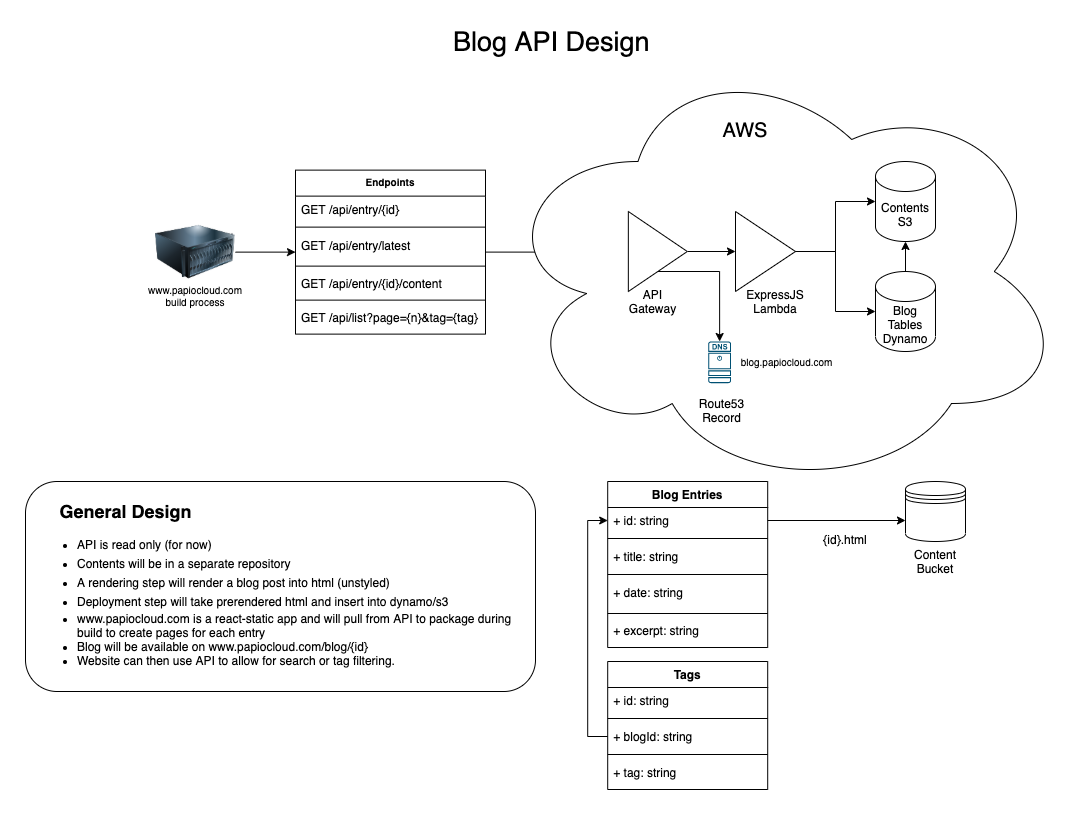

The diagram above was exported from draw.io. Its source (the exported page's mxGraphModel, read from the mxfile embedded in the PNG):
<mxGraphModel dx="1106" dy="1003" grid="1" gridSize="10" guides="1" tooltips="1" connect="1" arrows="1" fold="1" page="1" pageScale="1" pageWidth="1100" pageHeight="850" math="0" shadow="0">
  <root>
    <mxCell id="0" />
    <mxCell id="1" parent="0" />
    <mxCell id="1vNg-IgSrtvpcGzacLGx-53" style="edgeStyle=orthogonalEdgeStyle;rounded=0;orthogonalLoop=1;jettySize=auto;html=1;entryX=0;entryY=0.5;entryDx=0;entryDy=0;fontSize=10;" parent="1" source="1vNg-IgSrtvpcGzacLGx-43" target="1vNg-IgSrtvpcGzacLGx-17" edge="1">
      <mxGeometry relative="1" as="geometry" />
    </mxCell>
    <mxCell id="1vNg-IgSrtvpcGzacLGx-61" value="" style="group" parent="1" vertex="1" connectable="0">
      <mxGeometry x="180" y="198.62" width="300" height="164" as="geometry" />
    </mxCell>
    <mxCell id="1vNg-IgSrtvpcGzacLGx-43" value="Endpoints" style="swimlane;fontStyle=1;align=center;verticalAlign=top;childLayout=stackLayout;horizontal=1;startSize=26;horizontalStack=0;resizeParent=1;resizeParentMax=0;resizeLast=0;collapsible=1;marginBottom=0;fontSize=10;" parent="1vNg-IgSrtvpcGzacLGx-61" vertex="1">
      <mxGeometry x="110" width="190" height="164" as="geometry" />
    </mxCell>
    <mxCell id="1vNg-IgSrtvpcGzacLGx-44" value="GET /api/entry/{id}" style="text;strokeColor=none;fillColor=none;align=left;verticalAlign=top;spacingLeft=4;spacingRight=4;overflow=hidden;rotatable=0;points=[[0,0.5],[1,0.5]];portConstraint=eastwest;opacity=0;" parent="1vNg-IgSrtvpcGzacLGx-43" vertex="1">
      <mxGeometry y="26" width="190" height="26" as="geometry" />
    </mxCell>
    <mxCell id="1vNg-IgSrtvpcGzacLGx-60" value="" style="line;strokeWidth=1;rotatable=0;dashed=0;labelPosition=right;align=left;verticalAlign=middle;spacingTop=0;spacingLeft=6;points=[];portConstraint=eastwest;fontSize=10;" parent="1vNg-IgSrtvpcGzacLGx-43" vertex="1">
      <mxGeometry y="52" width="190" height="10" as="geometry" />
    </mxCell>
    <mxCell id="1vNg-IgSrtvpcGzacLGx-59" value="GET /api/entry/latest" style="text;strokeColor=none;fillColor=none;spacingLeft=4;spacingRight=4;overflow=hidden;rotatable=0;points=[[0,0.5],[1,0.5]];portConstraint=eastwest;fontSize=12;align=left;opacity=0;" parent="1vNg-IgSrtvpcGzacLGx-43" vertex="1">
      <mxGeometry y="62" width="190" height="30" as="geometry" />
    </mxCell>
    <mxCell id="1vNg-IgSrtvpcGzacLGx-45" value="" style="line;strokeWidth=1;fillColor=none;align=left;verticalAlign=middle;spacingTop=-1;spacingLeft=3;spacingRight=3;rotatable=0;labelPosition=right;points=[];portConstraint=eastwest;" parent="1vNg-IgSrtvpcGzacLGx-43" vertex="1">
      <mxGeometry y="92" width="190" height="8" as="geometry" />
    </mxCell>
    <mxCell id="1vNg-IgSrtvpcGzacLGx-46" value="GET /api/entry/{id}/content" style="text;strokeColor=none;fillColor=none;align=left;verticalAlign=top;spacingLeft=4;spacingRight=4;overflow=hidden;rotatable=0;points=[[0,0.5],[1,0.5]];portConstraint=eastwest;opacity=0;" parent="1vNg-IgSrtvpcGzacLGx-43" vertex="1">
      <mxGeometry y="100" width="190" height="26" as="geometry" />
    </mxCell>
    <mxCell id="1vNg-IgSrtvpcGzacLGx-49" value="" style="line;strokeWidth=1;fillColor=none;align=left;verticalAlign=middle;spacingTop=-1;spacingLeft=3;spacingRight=3;rotatable=0;labelPosition=right;points=[];portConstraint=eastwest;fontSize=10;" parent="1vNg-IgSrtvpcGzacLGx-43" vertex="1">
      <mxGeometry y="126" width="190" height="8" as="geometry" />
    </mxCell>
    <mxCell id="1vNg-IgSrtvpcGzacLGx-47" value="GET /api/list?page={n}&amp;tag={tag}" style="text;strokeColor=none;fillColor=none;spacingLeft=4;spacingRight=4;overflow=hidden;rotatable=0;points=[[0,0.5],[1,0.5]];portConstraint=eastwest;fontSize=12;opacity=0;" parent="1vNg-IgSrtvpcGzacLGx-43" vertex="1">
      <mxGeometry y="134" width="190" height="30" as="geometry" />
    </mxCell>
    <mxCell id="1vNg-IgSrtvpcGzacLGx-55" style="edgeStyle=orthogonalEdgeStyle;rounded=0;orthogonalLoop=1;jettySize=auto;html=1;entryX=0;entryY=0.5;entryDx=0;entryDy=0;fontSize=10;exitX=1;exitY=0.5;exitDx=0;exitDy=0;" parent="1vNg-IgSrtvpcGzacLGx-61" source="1vNg-IgSrtvpcGzacLGx-97" target="1vNg-IgSrtvpcGzacLGx-43" edge="1">
      <mxGeometry relative="1" as="geometry">
        <mxPoint x="75.59999999999991" y="82.08000000000004" as="sourcePoint" />
      </mxGeometry>
    </mxCell>
    <mxCell id="1vNg-IgSrtvpcGzacLGx-129" value="" style="group" parent="1vNg-IgSrtvpcGzacLGx-61" vertex="1" connectable="0">
      <mxGeometry x="-30" y="42" width="80" height="97.38" as="geometry" />
    </mxCell>
    <mxCell id="1vNg-IgSrtvpcGzacLGx-41" value="www.papiocloud.com build process" style="text;html=1;strokeColor=none;fillColor=none;align=center;verticalAlign=middle;whiteSpace=wrap;rounded=0;fontSize=10;" parent="1vNg-IgSrtvpcGzacLGx-129" vertex="1">
      <mxGeometry x="20" y="69.38" width="40" height="28" as="geometry" />
    </mxCell>
    <mxCell id="1vNg-IgSrtvpcGzacLGx-97" value="" style="image;html=1;image=img/lib/clip_art/computers/Server_128x128.png;fontSize=12;strokeColor=#000000;align=left;" parent="1vNg-IgSrtvpcGzacLGx-129" vertex="1">
      <mxGeometry width="80" height="80" as="geometry" />
    </mxCell>
    <mxCell id="1vNg-IgSrtvpcGzacLGx-72" value="Blog Entries" style="swimlane;fontStyle=1;align=center;verticalAlign=top;childLayout=stackLayout;horizontal=1;startSize=26;horizontalStack=0;resizeParent=1;resizeParentMax=0;resizeLast=0;collapsible=1;marginBottom=0;fontSize=12;" parent="1" vertex="1">
      <mxGeometry x="602.2" y="510" width="160" height="166" as="geometry" />
    </mxCell>
    <mxCell id="1vNg-IgSrtvpcGzacLGx-73" value="+ id: string" style="text;strokeColor=none;fillColor=none;align=left;verticalAlign=top;spacingLeft=4;spacingRight=4;overflow=hidden;rotatable=0;points=[[0,0.5],[1,0.5]];portConstraint=eastwest;opacity=0;" parent="1vNg-IgSrtvpcGzacLGx-72" vertex="1">
      <mxGeometry y="26" width="160" height="26" as="geometry" />
    </mxCell>
    <mxCell id="1vNg-IgSrtvpcGzacLGx-74" value="" style="line;strokeWidth=1;rotatable=0;dashed=0;labelPosition=right;align=left;verticalAlign=middle;spacingTop=0;spacingLeft=6;points=[];portConstraint=eastwest;fontSize=10;" parent="1vNg-IgSrtvpcGzacLGx-72" vertex="1">
      <mxGeometry y="52" width="160" height="10" as="geometry" />
    </mxCell>
    <mxCell id="1vNg-IgSrtvpcGzacLGx-80" value="+ title: string" style="text;strokeColor=none;fillColor=none;align=left;verticalAlign=top;spacingLeft=4;spacingRight=4;overflow=hidden;rotatable=0;points=[[0,0.5],[1,0.5]];portConstraint=eastwest;fontSize=12;opacity=0;" parent="1vNg-IgSrtvpcGzacLGx-72" vertex="1">
      <mxGeometry y="62" width="160" height="26" as="geometry" />
    </mxCell>
    <mxCell id="1vNg-IgSrtvpcGzacLGx-82" value="" style="line;strokeWidth=1;rotatable=0;dashed=0;labelPosition=right;align=left;verticalAlign=middle;spacingTop=0;spacingLeft=6;points=[];portConstraint=eastwest;fontSize=12;" parent="1vNg-IgSrtvpcGzacLGx-72" vertex="1">
      <mxGeometry y="88" width="160" height="10" as="geometry" />
    </mxCell>
    <mxCell id="1vNg-IgSrtvpcGzacLGx-75" value="+ date: string" style="text;strokeColor=none;fillColor=none;spacingLeft=4;spacingRight=4;overflow=hidden;rotatable=0;points=[[0,0.5],[1,0.5]];portConstraint=eastwest;fontSize=12;align=left;opacity=0;" parent="1vNg-IgSrtvpcGzacLGx-72" vertex="1">
      <mxGeometry y="98" width="160" height="30" as="geometry" />
    </mxCell>
    <mxCell id="1vNg-IgSrtvpcGzacLGx-78" value="" style="line;strokeWidth=1;fillColor=none;align=left;verticalAlign=middle;spacingTop=-1;spacingLeft=3;spacingRight=3;rotatable=0;labelPosition=right;points=[];portConstraint=eastwest;fontSize=10;" parent="1vNg-IgSrtvpcGzacLGx-72" vertex="1">
      <mxGeometry y="128" width="160" height="8" as="geometry" />
    </mxCell>
    <mxCell id="1vNg-IgSrtvpcGzacLGx-79" value="+ excerpt: string" style="text;strokeColor=none;fillColor=none;spacingLeft=4;spacingRight=4;overflow=hidden;rotatable=0;points=[[0,0.5],[1,0.5]];portConstraint=eastwest;fontSize=12;opacity=0;" parent="1vNg-IgSrtvpcGzacLGx-72" vertex="1">
      <mxGeometry y="136" width="160" height="30" as="geometry" />
    </mxCell>
    <mxCell id="1vNg-IgSrtvpcGzacLGx-86" value="" style="group" parent="1" vertex="1" connectable="0">
      <mxGeometry x="490" y="80" width="570" height="440" as="geometry" />
    </mxCell>
    <mxCell id="1vNg-IgSrtvpcGzacLGx-5" value="" style="ellipse;shape=cloud;whiteSpace=wrap;html=1;" parent="1vNg-IgSrtvpcGzacLGx-86" vertex="1">
      <mxGeometry width="570" height="440" as="geometry" />
    </mxCell>
    <mxCell id="1vNg-IgSrtvpcGzacLGx-3" value="Blog&lt;br&gt;Tables&lt;br&gt;Dynamo" style="shape=cylinder3;whiteSpace=wrap;html=1;boundedLbl=1;backgroundOutline=1;size=15;" parent="1vNg-IgSrtvpcGzacLGx-86" vertex="1">
      <mxGeometry x="380" y="220" width="60" height="80" as="geometry" />
    </mxCell>
    <mxCell id="1vNg-IgSrtvpcGzacLGx-4" value="Contents&lt;br&gt;S3" style="shape=cylinder3;whiteSpace=wrap;html=1;boundedLbl=1;backgroundOutline=1;size=15;" parent="1vNg-IgSrtvpcGzacLGx-86" vertex="1">
      <mxGeometry x="380" y="110" width="60" height="80" as="geometry" />
    </mxCell>
    <mxCell id="1vNg-IgSrtvpcGzacLGx-10" value="" style="endArrow=classic;html=1;entryX=0.5;entryY=1;entryDx=0;entryDy=0;entryPerimeter=0;" parent="1vNg-IgSrtvpcGzacLGx-86" target="1vNg-IgSrtvpcGzacLGx-4" edge="1">
      <mxGeometry width="50" height="50" relative="1" as="geometry">
        <mxPoint x="410" y="220" as="sourcePoint" />
        <mxPoint x="350" y="420" as="targetPoint" />
      </mxGeometry>
    </mxCell>
    <mxCell id="1vNg-IgSrtvpcGzacLGx-25" value="" style="group" parent="1vNg-IgSrtvpcGzacLGx-86" vertex="1" connectable="0">
      <mxGeometry x="240" y="160" width="75" height="100" as="geometry" />
    </mxCell>
    <mxCell id="1vNg-IgSrtvpcGzacLGx-18" value="" style="triangle;whiteSpace=wrap;html=1;" parent="1vNg-IgSrtvpcGzacLGx-25" vertex="1">
      <mxGeometry width="60" height="80" as="geometry" />
    </mxCell>
    <mxCell id="1vNg-IgSrtvpcGzacLGx-23" value="ExpressJS Lambda" style="text;html=1;strokeColor=none;fillColor=none;align=center;verticalAlign=middle;whiteSpace=wrap;rounded=0;" parent="1vNg-IgSrtvpcGzacLGx-25" vertex="1">
      <mxGeometry x="5" y="80" width="70" height="20" as="geometry" />
    </mxCell>
    <mxCell id="1vNg-IgSrtvpcGzacLGx-26" style="edgeStyle=orthogonalEdgeStyle;rounded=0;orthogonalLoop=1;jettySize=auto;html=1;exitX=1;exitY=0.5;exitDx=0;exitDy=0;entryX=0;entryY=0.5;entryDx=0;entryDy=0;" parent="1vNg-IgSrtvpcGzacLGx-86" source="1vNg-IgSrtvpcGzacLGx-17" target="1vNg-IgSrtvpcGzacLGx-18" edge="1">
      <mxGeometry relative="1" as="geometry" />
    </mxCell>
    <mxCell id="1vNg-IgSrtvpcGzacLGx-27" style="edgeStyle=orthogonalEdgeStyle;rounded=0;orthogonalLoop=1;jettySize=auto;html=1;" parent="1vNg-IgSrtvpcGzacLGx-86" source="1vNg-IgSrtvpcGzacLGx-18" target="1vNg-IgSrtvpcGzacLGx-4" edge="1">
      <mxGeometry relative="1" as="geometry" />
    </mxCell>
    <mxCell id="1vNg-IgSrtvpcGzacLGx-28" style="edgeStyle=orthogonalEdgeStyle;rounded=0;orthogonalLoop=1;jettySize=auto;html=1;" parent="1vNg-IgSrtvpcGzacLGx-86" source="1vNg-IgSrtvpcGzacLGx-18" target="1vNg-IgSrtvpcGzacLGx-3" edge="1">
      <mxGeometry relative="1" as="geometry" />
    </mxCell>
    <mxCell id="1vNg-IgSrtvpcGzacLGx-11" value="&lt;font style=&quot;font-size: 20px&quot;&gt;AWS&lt;/font&gt;" style="text;html=1;strokeColor=none;fillColor=none;align=center;verticalAlign=middle;whiteSpace=wrap;rounded=0;" parent="1vNg-IgSrtvpcGzacLGx-86" vertex="1">
      <mxGeometry x="226.60000000000002" y="60.606060606060595" width="45.6" height="36.36363636363637" as="geometry" />
    </mxCell>
    <mxCell id="1vNg-IgSrtvpcGzacLGx-22" value="" style="group" parent="1vNg-IgSrtvpcGzacLGx-86" vertex="1" connectable="0">
      <mxGeometry x="123.01724137931035" y="160" width="68.79310344827586" height="100" as="geometry" />
    </mxCell>
    <mxCell id="1vNg-IgSrtvpcGzacLGx-17" value="" style="triangle;whiteSpace=wrap;html=1;" parent="1vNg-IgSrtvpcGzacLGx-22" vertex="1">
      <mxGeometry x="9.82758620689655" width="58.9655172413793" height="80" as="geometry" />
    </mxCell>
    <mxCell id="1vNg-IgSrtvpcGzacLGx-19" value="API Gateway" style="text;html=1;strokeColor=none;fillColor=none;align=center;verticalAlign=middle;whiteSpace=wrap;rounded=0;" parent="1vNg-IgSrtvpcGzacLGx-22" vertex="1">
      <mxGeometry y="80" width="68.79310344827586" height="20" as="geometry" />
    </mxCell>
    <mxCell id="1vNg-IgSrtvpcGzacLGx-35" style="edgeStyle=orthogonalEdgeStyle;rounded=0;orthogonalLoop=1;jettySize=auto;html=1;exitX=0.5;exitY=1;exitDx=0;exitDy=0;entryX=0.5;entryY=0;entryDx=0;entryDy=0;entryPerimeter=0;" parent="1vNg-IgSrtvpcGzacLGx-86" source="1vNg-IgSrtvpcGzacLGx-17" target="1vNg-IgSrtvpcGzacLGx-29" edge="1">
      <mxGeometry x="10" as="geometry" />
    </mxCell>
    <mxCell id="1vNg-IgSrtvpcGzacLGx-37" value="" style="group" parent="1vNg-IgSrtvpcGzacLGx-86" vertex="1" connectable="0">
      <mxGeometry x="206.55172413793105" y="290" width="104.95862068965518" height="79" as="geometry" />
    </mxCell>
    <mxCell id="1vNg-IgSrtvpcGzacLGx-32" value="" style="group" parent="1vNg-IgSrtvpcGzacLGx-37" vertex="1" connectable="0">
      <mxGeometry width="39.3103448275862" height="79" as="geometry" />
    </mxCell>
    <mxCell id="1vNg-IgSrtvpcGzacLGx-29" value="" style="points=[[0.015,0.015,0],[0.985,0.015,0],[0.985,0.985,0],[0.015,0.985,0],[0.25,0,0],[0.5,0,0],[0.75,0,0],[1,0.25,0],[1,0.5,0],[1,0.75,0],[0.75,1,0],[0.5,1,0],[0.25,1,0],[0,0.75,0],[0,0.5,0],[0,0.25,0]];verticalLabelPosition=bottom;html=1;verticalAlign=top;aspect=fixed;align=center;pointerEvents=1;shape=mxgraph.cisco19.dns_server;fillColor=#005073;strokeColor=none;" parent="1vNg-IgSrtvpcGzacLGx-32" vertex="1">
      <mxGeometry x="6.142241379310343" width="22.894088669950744" height="41.625615763546804" as="geometry" />
    </mxCell>
    <mxCell id="1vNg-IgSrtvpcGzacLGx-30" value="Route53 Record" style="text;html=1;strokeColor=none;fillColor=none;align=center;verticalAlign=middle;whiteSpace=wrap;rounded=0;" parent="1vNg-IgSrtvpcGzacLGx-32" vertex="1">
      <mxGeometry y="59" width="39.3103448275862" height="20" as="geometry" />
    </mxCell>
    <mxCell id="1vNg-IgSrtvpcGzacLGx-36" value="blog.papiocloud.com" style="text;html=1;strokeColor=none;fillColor=none;align=center;verticalAlign=middle;whiteSpace=wrap;rounded=0;fontSize=10;" parent="1vNg-IgSrtvpcGzacLGx-37" vertex="1">
      <mxGeometry x="65.64827586206897" y="10" width="39.3103448275862" height="20" as="geometry" />
    </mxCell>
    <mxCell id="1vNg-IgSrtvpcGzacLGx-88" value="" style="group" parent="1" vertex="1" connectable="0">
      <mxGeometry x="890" y="500" width="80" height="115" as="geometry" />
    </mxCell>
    <mxCell id="1vNg-IgSrtvpcGzacLGx-85" value="Content Bucket" style="text;html=1;strokeColor=none;fillColor=none;align=center;verticalAlign=middle;whiteSpace=wrap;rounded=0;fontSize=12;" parent="1vNg-IgSrtvpcGzacLGx-88" vertex="1">
      <mxGeometry x="20" y="80" width="40" height="20" as="geometry" />
    </mxCell>
    <mxCell id="1vNg-IgSrtvpcGzacLGx-130" value="" style="shape=datastore;whiteSpace=wrap;html=1;fontSize=18;strokeColor=#000000;align=left;" parent="1vNg-IgSrtvpcGzacLGx-88" vertex="1">
      <mxGeometry x="10" y="10" width="60" height="60" as="geometry" />
    </mxCell>
    <mxCell id="1vNg-IgSrtvpcGzacLGx-94" value="{id}.html" style="text;html=1;strokeColor=none;fillColor=none;align=center;verticalAlign=middle;whiteSpace=wrap;rounded=0;fontSize=12;" parent="1" vertex="1">
      <mxGeometry x="820" y="557.5" width="40" height="20" as="geometry" />
    </mxCell>
    <mxCell id="1vNg-IgSrtvpcGzacLGx-95" value="Blog API Design&amp;nbsp;" style="text;html=1;strokeColor=none;fillColor=none;align=center;verticalAlign=middle;whiteSpace=wrap;rounded=0;fontSize=27;" parent="1" vertex="1">
      <mxGeometry x="445" y="60" width="210" height="20" as="geometry" />
    </mxCell>
    <mxCell id="1vNg-IgSrtvpcGzacLGx-100" value="" style="group" parent="1" vertex="1" connectable="0">
      <mxGeometry x="20" y="510" width="510" height="210" as="geometry" />
    </mxCell>
    <mxCell id="1vNg-IgSrtvpcGzacLGx-98" value="" style="rounded=1;whiteSpace=wrap;html=1;fontSize=12;strokeColor=#000000;align=left;" parent="1vNg-IgSrtvpcGzacLGx-100" vertex="1">
      <mxGeometry width="510" height="210" as="geometry" />
    </mxCell>
    <mxCell id="1vNg-IgSrtvpcGzacLGx-96" value="&lt;ul style=&quot;line-height: 160%&quot;&gt;&lt;li&gt;API is read only (for now)&lt;/li&gt;&lt;li&gt;Contents will be in a separate repository&lt;/li&gt;&lt;li&gt;A rendering step will render a blog post into html (unstyled)&lt;/li&gt;&lt;li&gt;Deployment step will take prerendered html and insert into dynamo/s3&lt;/li&gt;&lt;li style=&quot;line-height: 120%&quot;&gt;www.papiocloud.com is a react-static app and will pull from API to package during build to create pages for each entry&lt;/li&gt;&lt;li style=&quot;line-height: 120%&quot;&gt;Blog will be available on www.papiocloud.com/blog/{id}&lt;/li&gt;&lt;li style=&quot;line-height: 120%&quot;&gt;Website can then use API to allow for search or tag filtering.&amp;nbsp;&lt;/li&gt;&lt;/ul&gt;" style="text;html=1;strokeColor=none;fillColor=none;align=left;verticalAlign=middle;whiteSpace=wrap;rounded=0;fontSize=12;" parent="1vNg-IgSrtvpcGzacLGx-100" vertex="1">
      <mxGeometry x="10" y="60" width="480" height="120" as="geometry" />
    </mxCell>
    <mxCell id="1vNg-IgSrtvpcGzacLGx-99" value="General Design" style="text;strokeColor=none;fillColor=none;html=1;fontSize=18;fontStyle=1;verticalAlign=middle;align=center;" parent="1vNg-IgSrtvpcGzacLGx-100" vertex="1">
      <mxGeometry x="50" y="10" width="100" height="40" as="geometry" />
    </mxCell>
    <mxCell id="1vNg-IgSrtvpcGzacLGx-117" value="Tags" style="swimlane;fontStyle=1;align=center;verticalAlign=top;childLayout=stackLayout;horizontal=1;startSize=26;horizontalStack=0;resizeParent=1;resizeParentMax=0;resizeLast=0;collapsible=1;marginBottom=0;fontSize=12;" parent="1" vertex="1">
      <mxGeometry x="602.2" y="690" width="160" height="128" as="geometry" />
    </mxCell>
    <mxCell id="1vNg-IgSrtvpcGzacLGx-118" value="+ id: string" style="text;strokeColor=none;fillColor=none;align=left;verticalAlign=top;spacingLeft=4;spacingRight=4;overflow=hidden;rotatable=0;points=[[0,0.5],[1,0.5]];portConstraint=eastwest;opacity=0;" parent="1vNg-IgSrtvpcGzacLGx-117" vertex="1">
      <mxGeometry y="26" width="160" height="26" as="geometry" />
    </mxCell>
    <mxCell id="1vNg-IgSrtvpcGzacLGx-119" value="" style="line;strokeWidth=1;rotatable=0;dashed=0;labelPosition=right;align=left;verticalAlign=middle;spacingTop=0;spacingLeft=6;points=[];portConstraint=eastwest;fontSize=10;" parent="1vNg-IgSrtvpcGzacLGx-117" vertex="1">
      <mxGeometry y="52" width="160" height="10" as="geometry" />
    </mxCell>
    <mxCell id="1vNg-IgSrtvpcGzacLGx-120" value="+ blogId: string" style="text;strokeColor=none;fillColor=none;align=left;verticalAlign=top;spacingLeft=4;spacingRight=4;overflow=hidden;rotatable=0;points=[[0,0.5],[1,0.5]];portConstraint=eastwest;fontSize=12;opacity=0;" parent="1vNg-IgSrtvpcGzacLGx-117" vertex="1">
      <mxGeometry y="62" width="160" height="26" as="geometry" />
    </mxCell>
    <mxCell id="1vNg-IgSrtvpcGzacLGx-121" value="" style="line;strokeWidth=1;rotatable=0;dashed=0;labelPosition=right;align=left;verticalAlign=middle;spacingTop=0;spacingLeft=6;points=[];portConstraint=eastwest;fontSize=12;" parent="1vNg-IgSrtvpcGzacLGx-117" vertex="1">
      <mxGeometry y="88" width="160" height="10" as="geometry" />
    </mxCell>
    <mxCell id="1vNg-IgSrtvpcGzacLGx-122" value="+ tag: string" style="text;strokeColor=none;fillColor=none;spacingLeft=4;spacingRight=4;overflow=hidden;rotatable=0;points=[[0,0.5],[1,0.5]];portConstraint=eastwest;fontSize=12;align=left;opacity=0;" parent="1vNg-IgSrtvpcGzacLGx-117" vertex="1">
      <mxGeometry y="98" width="160" height="30" as="geometry" />
    </mxCell>
    <mxCell id="1vNg-IgSrtvpcGzacLGx-128" style="edgeStyle=orthogonalEdgeStyle;rounded=0;orthogonalLoop=1;jettySize=auto;html=1;exitX=0;exitY=0.5;exitDx=0;exitDy=0;entryX=0;entryY=0.5;entryDx=0;entryDy=0;fontSize=18;" parent="1" source="1vNg-IgSrtvpcGzacLGx-120" target="1vNg-IgSrtvpcGzacLGx-73" edge="1">
      <mxGeometry relative="1" as="geometry" />
    </mxCell>
    <mxCell id="1vNg-IgSrtvpcGzacLGx-132" style="edgeStyle=orthogonalEdgeStyle;rounded=0;orthogonalLoop=1;jettySize=auto;html=1;fontSize=18;" parent="1" source="1vNg-IgSrtvpcGzacLGx-73" edge="1">
      <mxGeometry relative="1" as="geometry">
        <mxPoint x="900" y="549" as="targetPoint" />
      </mxGeometry>
    </mxCell>
  </root>
</mxGraphModel>